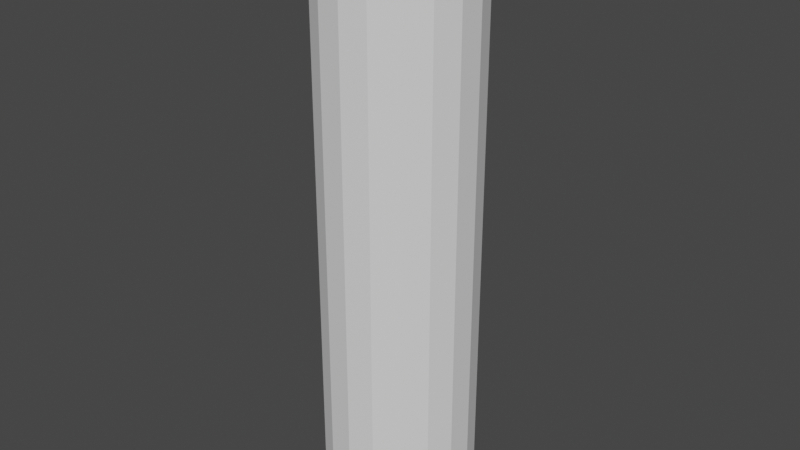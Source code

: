 # Source: AnimTestModel.blend  (saved by Blender 2.82.7; exported with 4.5.12 LTS)
import bpy
from mathutils import Matrix  # noqa: F401  (used for matrix-valued properties, if any)

bpy.ops.wm.read_factory_settings(use_empty=True)
scene = bpy.context.scene
scene.name = 'Scene'

# ---- collections
col_collection = bpy.data.collections.new('Collection'); scene.collection.children.link(col_collection)

# ---- world
world_world = bpy.data.worlds.new('World'); scene.world = world_world
world_world.use_nodes = True; world_world.node_tree.nodes.clear()
_N = world_world.node_tree.nodes; _L = world_world.node_tree.links
n0 = _N.new('ShaderNodeOutputWorld'); n0.name = 'World Output'; n0.location = (300, 300)
n1 = _N.new('ShaderNodeBackground'); n1.name = 'Background'; n1.location = (10, 300)
n1.inputs[0].default_value = (0.05088, 0.05088, 0.05088, 1.0)
_L.new(n1.outputs[0], n0.inputs[0])
n0.is_active_output = True
world_world.color = (0.05088, 0.05088, 0.05088)
world_world.use_sun_shadow = False
world_world.sun_shadow_jitter_overblur = 0.0

# ---- meshes
me_cylinder = bpy.data.meshes.new('Cylinder')
me_cylinder.from_pydata([(0.0, 1.0, -1.0), (0.0, 1.0, 1.0), (0.342, 0.9397, -1.0), (0.342, 0.9397, 1.0), (0.6428, 0.766, -1.0), (0.6428, 0.766, 1.0), (0.866, 0.5, -1.0), (0.866, 0.5, 1.0), (0.9848, 0.1736, -1.0), (0.9848, 0.1736, 1.0), (0.9848, -0.1736, -1.0), (0.9848, -0.1736, 1.0), (0.866, -0.5, -1.0), (0.866, -0.5, 1.0), (0.6428, -0.766, -1.0), (0.6428, -0.766, 1.0), (0.342, -0.9397, -1.0), (0.342, -0.9397, 1.0), (1.51e-07, -1.0, -1.0), (1.51e-07, -1.0, 1.0), (-0.342, -0.9397, -1.0), (-0.342, -0.9397, 1.0), (-0.6428, -0.766, -1.0), (-0.6428, -0.766, 1.0), (-0.866, -0.5, -1.0), (-0.866, -0.5, 1.0), (-0.9848, -0.1736, -1.0), (-0.9848, -0.1736, 1.0), (-0.9848, 0.1736, -1.0), (-0.9848, 0.1736, 1.0), (-0.866, 0.5, -1.0), (-0.866, 0.5, 1.0), (-0.6428, 0.766, -1.0), (-0.6428, 0.766, 1.0), (-0.342, 0.9397, -1.0), (-0.342, 0.9397, 1.0), (0.0, 1.0, 0.0), (0.342, 0.9397, 0.0), (0.6428, 0.766, 0.0), (0.866, 0.5, 0.0), (0.9848, 0.1736, 0.0), (0.9848, -0.1736, 0.0), (0.866, -0.5, 0.0), (0.6428, -0.766, 0.0), (0.342, -0.9397, 0.0), (1.51e-07, -1.0, 0.0), (-0.342, -0.9397, 0.0), (-0.6428, -0.766, 0.0), (-0.866, -0.5, 0.0), (-0.9848, -0.1736, 0.0), (-0.9848, 0.1736, 0.0), (-0.866, 0.5, 0.0), (-0.6428, 0.766, 0.0), (-0.342, 0.9397, 0.0), (0.0, 1.0, 0.5), (0.342, 0.9397, 0.5), (0.6428, 0.766, 0.5), (0.866, 0.5, 0.5), (0.9848, 0.1736, 0.5), (0.9848, -0.1736, 0.5), (0.866, -0.5, 0.5), (0.6428, -0.766, 0.5), (0.342, -0.9397, 0.5), (1.51e-07, -1.0, 0.5), (-0.342, -0.9397, 0.5), (-0.6428, -0.766, 0.5), (-0.866, -0.5, 0.5), (-0.9848, -0.1736, 0.5), (-0.9848, 0.1736, 0.5), (-0.866, 0.5, 0.5), (-0.6428, 0.766, 0.5), (-0.342, 0.9397, 0.5), (0.342, 0.9397, -0.5), (0.6428, 0.766, -0.5), (0.866, 0.5, -0.5), (0.9848, 0.1736, -0.5), (0.9848, -0.1736, -0.5), (0.866, -0.5, -0.5), (0.6428, -0.766, -0.5), (0.342, -0.9397, -0.5), (1.51e-07, -1.0, -0.5), (-0.342, -0.9397, -0.5), (-0.6428, -0.766, -0.5), (-0.866, -0.5, -0.5), (-0.9848, -0.1736, -0.5), (-0.9848, 0.1736, -0.5), (-0.866, 0.5, -0.5), (-0.6428, 0.766, -0.5), (-0.342, 0.9397, -0.5), (0.0, 1.0, -0.5), (0.0, 1.0, 0.75), (0.342, 0.9397, 0.75), (0.6428, 0.766, 0.75), (0.866, 0.5, 0.75), (0.9848, 0.1736, 0.75), (0.9848, -0.1736, 0.75), (0.866, -0.5, 0.75), (0.6428, -0.766, 0.75), (0.342, -0.9397, 0.75), (1.51e-07, -1.0, 0.75), (-0.342, -0.9397, 0.75), (-0.6428, -0.766, 0.75), (-0.866, -0.5, 0.75), (-0.9848, -0.1736, 0.75), (-0.9848, 0.1736, 0.75), (-0.866, 0.5, 0.75), (-0.6428, 0.766, 0.75), (-0.342, 0.9397, 0.75), (0.342, 0.9397, 0.25), (0.6428, 0.766, 0.25), (0.866, 0.5, 0.25), (0.9848, 0.1736, 0.25), (0.9848, -0.1736, 0.25), (0.866, -0.5, 0.25), (0.6428, -0.766, 0.25), (0.342, -0.9397, 0.25), (1.51e-07, -1.0, 0.25), (-0.342, -0.9397, 0.25), (-0.6428, -0.766, 0.25), (-0.866, -0.5, 0.25), (-0.9848, -0.1736, 0.25), (-0.9848, 0.1736, 0.25), (-0.866, 0.5, 0.25), (-0.6428, 0.766, 0.25), (-0.342, 0.9397, 0.25), (0.0, 1.0, 0.25), (0.0, 1.0, -0.25), (0.342, 0.9397, -0.25), (0.6428, 0.766, -0.25), (0.866, 0.5, -0.25), (0.9848, 0.1736, -0.25), (0.9848, -0.1736, -0.25), (0.866, -0.5, -0.25), (0.6428, -0.766, -0.25), (0.342, -0.9397, -0.25), (1.51e-07, -1.0, -0.25), (-0.342, -0.9397, -0.25), (-0.6428, -0.766, -0.25), (-0.866, -0.5, -0.25), (-0.9848, -0.1736, -0.25), (-0.9848, 0.1736, -0.25), (-0.866, 0.5, -0.25), (-0.6428, 0.766, -0.25), (-0.342, 0.9397, -0.25), (0.342, 0.9397, -0.75), (0.6428, 0.766, -0.75), (0.866, 0.5, -0.75), (0.9848, 0.1736, -0.75), (0.9848, -0.1736, -0.75), (0.866, -0.5, -0.75), (0.6428, -0.766, -0.75), (0.342, -0.9397, -0.75), (1.51e-07, -1.0, -0.75), (-0.342, -0.9397, -0.75), (-0.6428, -0.766, -0.75), (-0.866, -0.5, -0.75), (-0.9848, -0.1736, -0.75), (-0.9848, 0.1736, -0.75), (-0.866, 0.5, -0.75), (-0.6428, 0.766, -0.75), (-0.342, 0.9397, -0.75), (0.0, 1.0, -0.75), (0.0, 1.0, 0.875), (0.342, 0.9397, 0.875), (0.6428, 0.766, 0.875), (0.866, 0.5, 0.875), (0.9848, 0.1736, 0.875), (0.9848, -0.1736, 0.875), (0.866, -0.5, 0.875), (0.6428, -0.766, 0.875), (0.342, -0.9397, 0.875), (1.51e-07, -1.0, 0.875), (-0.342, -0.9397, 0.875), (-0.6428, -0.766, 0.875), (-0.866, -0.5, 0.875), (-0.9848, -0.1736, 0.875), (-0.9848, 0.1736, 0.875), (-0.866, 0.5, 0.875), (-0.6428, 0.766, 0.875), (-0.342, 0.9397, 0.875), (0.342, 0.9397, 0.625), (0.6428, 0.766, 0.625), (0.866, 0.5, 0.625), (0.9848, 0.1736, 0.625), (0.9848, -0.1736, 0.625), (0.866, -0.5, 0.625), (0.6428, -0.766, 0.625), (0.342, -0.9397, 0.625), (1.51e-07, -1.0, 0.625), (-0.342, -0.9397, 0.625), (-0.6428, -0.766, 0.625), (-0.866, -0.5, 0.625), (-0.9848, -0.1736, 0.625), (-0.9848, 0.1736, 0.625), (-0.866, 0.5, 0.625), (-0.6428, 0.766, 0.625), (-0.342, 0.9397, 0.625), (0.0, 1.0, 0.625), (0.0, 1.0, 0.375), (0.342, 0.9397, 0.375), (0.6428, 0.766, 0.375), (0.866, 0.5, 0.375), (0.9848, 0.1736, 0.375), (0.9848, -0.1736, 0.375), (0.866, -0.5, 0.375), (0.6428, -0.766, 0.375), (0.342, -0.9397, 0.375), (1.51e-07, -1.0, 0.375), (-0.342, -0.9397, 0.375), (-0.6428, -0.766, 0.375), (-0.866, -0.5, 0.375), (-0.9848, -0.1736, 0.375), (-0.9848, 0.1736, 0.375), (-0.866, 0.5, 0.375), (-0.6428, 0.766, 0.375), (-0.342, 0.9397, 0.375), (0.342, 0.9397, 0.125), (0.6428, 0.766, 0.125), (0.866, 0.5, 0.125), (0.9848, 0.1736, 0.125), (0.9848, -0.1736, 0.125), (0.866, -0.5, 0.125), (0.6428, -0.766, 0.125), (0.342, -0.9397, 0.125), (1.51e-07, -1.0, 0.125), (-0.342, -0.9397, 0.125), (-0.6428, -0.766, 0.125), (-0.866, -0.5, 0.125), (-0.9848, -0.1736, 0.125), (-0.9848, 0.1736, 0.125), (-0.866, 0.5, 0.125), (-0.6428, 0.766, 0.125), (-0.342, 0.9397, 0.125), (0.0, 1.0, 0.125), (0.0, 1.0, -0.125), (0.342, 0.9397, -0.125), (0.6428, 0.766, -0.125), (0.866, 0.5, -0.125), (0.9848, 0.1736, -0.125), (0.9848, -0.1736, -0.125), (0.866, -0.5, -0.125), (0.6428, -0.766, -0.125), (0.342, -0.9397, -0.125), (1.51e-07, -1.0, -0.125), (-0.342, -0.9397, -0.125), (-0.6428, -0.766, -0.125), (-0.866, -0.5, -0.125), (-0.9848, -0.1736, -0.125), (-0.9848, 0.1736, -0.125), (-0.866, 0.5, -0.125), (-0.6428, 0.766, -0.125), (-0.342, 0.9397, -0.125), (0.342, 0.9397, -0.375), (0.6428, 0.766, -0.375), (0.866, 0.5, -0.375), (0.9848, 0.1736, -0.375), (0.9848, -0.1736, -0.375), (0.866, -0.5, -0.375), (0.6428, -0.766, -0.375), (0.342, -0.9397, -0.375), (1.51e-07, -1.0, -0.375), (-0.342, -0.9397, -0.375), (-0.6428, -0.766, -0.375), (-0.866, -0.5, -0.375), (-0.9848, -0.1736, -0.375), (-0.9848, 0.1736, -0.375), (-0.866, 0.5, -0.375), (-0.6428, 0.766, -0.375), (-0.342, 0.9397, -0.375), (0.0, 1.0, -0.375), (0.0, 1.0, -0.625), (0.342, 0.9397, -0.625), (0.6428, 0.766, -0.625), (0.866, 0.5, -0.625), (0.9848, 0.1736, -0.625), (0.9848, -0.1736, -0.625), (0.866, -0.5, -0.625), (0.6428, -0.766, -0.625), (0.342, -0.9397, -0.625), (1.51e-07, -1.0, -0.625), (-0.342, -0.9397, -0.625), (-0.6428, -0.766, -0.625), (-0.866, -0.5, -0.625), (-0.9848, -0.1736, -0.625), (-0.9848, 0.1736, -0.625), (-0.866, 0.5, -0.625), (-0.6428, 0.766, -0.625), (-0.342, 0.9397, -0.625), (0.342, 0.9397, -0.875), (0.6428, 0.766, -0.875), (0.866, 0.5, -0.875), (0.9848, 0.1736, -0.875), (0.9848, -0.1736, -0.875), (0.866, -0.5, -0.875), (0.6428, -0.766, -0.875), (0.342, -0.9397, -0.875), (1.51e-07, -1.0, -0.875), (-0.342, -0.9397, -0.875), (-0.6428, -0.766, -0.875), (-0.866, -0.5, -0.875), (-0.9848, -0.1736, -0.875), (-0.9848, 0.1736, -0.875), (-0.866, 0.5, -0.875), (-0.6428, 0.766, -0.875), (-0.342, 0.9397, -0.875), (0.0, 1.0, -0.875)], [], [(162, 1, 3, 163), (163, 3, 5, 164), (164, 5, 7, 165), (165, 7, 9, 166), (166, 9, 11, 167), (167, 11, 13, 168), (168, 13, 15, 169), (169, 15, 17, 170), (170, 17, 19, 171), (171, 19, 21, 172), (172, 21, 23, 173), (173, 23, 25, 174), (174, 25, 27, 175), (175, 27, 29, 176), (176, 29, 31, 177), (177, 31, 33, 178), (3, 1, 35, 33, 31, 29, 27, 25, 23, 21, 19, 17, 15, 13, 11, 9, 7, 5), (178, 33, 35, 179), (179, 35, 1, 162), (0, 2, 4, 6, 8, 10, 12, 14, 16, 18, 20, 22, 24, 26, 28, 30, 32, 34), (251, 53, 36, 234), (250, 52, 53, 251), (249, 51, 52, 250), (248, 50, 51, 249), (247, 49, 50, 248), (246, 48, 49, 247), (245, 47, 48, 246), (244, 46, 47, 245), (243, 45, 46, 244), (242, 44, 45, 243), (241, 43, 44, 242), (240, 42, 43, 241), (239, 41, 42, 240), (238, 40, 41, 239), (237, 39, 40, 238), (236, 38, 39, 237), (235, 37, 38, 236), (234, 36, 37, 235), (215, 71, 54, 198), (214, 70, 71, 215), (213, 69, 70, 214), (212, 68, 69, 213), (211, 67, 68, 212), (210, 66, 67, 211), (209, 65, 66, 210), (208, 64, 65, 209), (207, 63, 64, 208), (206, 62, 63, 207), (205, 61, 62, 206), (204, 60, 61, 205), (203, 59, 60, 204), (202, 58, 59, 203), (201, 57, 58, 202), (200, 56, 57, 201), (199, 55, 56, 200), (198, 54, 55, 199), (270, 89, 72, 271), (271, 72, 73, 272), (272, 73, 74, 273), (273, 74, 75, 274), (274, 75, 76, 275), (275, 76, 77, 276), (276, 77, 78, 277), (277, 78, 79, 278), (278, 79, 80, 279), (279, 80, 81, 280), (280, 81, 82, 281), (281, 82, 83, 282), (282, 83, 84, 283), (283, 84, 85, 284), (284, 85, 86, 285), (285, 86, 87, 286), (286, 87, 88, 287), (287, 88, 89, 270), (196, 107, 90, 197), (195, 106, 107, 196), (194, 105, 106, 195), (193, 104, 105, 194), (192, 103, 104, 193), (191, 102, 103, 192), (190, 101, 102, 191), (189, 100, 101, 190), (188, 99, 100, 189), (187, 98, 99, 188), (186, 97, 98, 187), (185, 96, 97, 186), (184, 95, 96, 185), (183, 94, 95, 184), (182, 93, 94, 183), (181, 92, 93, 182), (180, 91, 92, 181), (197, 90, 91, 180), (233, 125, 108, 216), (216, 108, 109, 217), (217, 109, 110, 218), (218, 110, 111, 219), (219, 111, 112, 220), (220, 112, 113, 221), (221, 113, 114, 222), (222, 114, 115, 223), (223, 115, 116, 224), (224, 116, 117, 225), (225, 117, 118, 226), (226, 118, 119, 227), (227, 119, 120, 228), (228, 120, 121, 229), (229, 121, 122, 230), (230, 122, 123, 231), (231, 123, 124, 232), (232, 124, 125, 233), (269, 126, 127, 252), (252, 127, 128, 253), (253, 128, 129, 254), (254, 129, 130, 255), (255, 130, 131, 256), (256, 131, 132, 257), (257, 132, 133, 258), (258, 133, 134, 259), (259, 134, 135, 260), (260, 135, 136, 261), (261, 136, 137, 262), (262, 137, 138, 263), (263, 138, 139, 264), (264, 139, 140, 265), (265, 140, 141, 266), (266, 141, 142, 267), (267, 142, 143, 268), (268, 143, 126, 269), (304, 160, 161, 305), (303, 159, 160, 304), (302, 158, 159, 303), (301, 157, 158, 302), (300, 156, 157, 301), (299, 155, 156, 300), (298, 154, 155, 299), (297, 153, 154, 298), (296, 152, 153, 297), (295, 151, 152, 296), (294, 150, 151, 295), (293, 149, 150, 294), (292, 148, 149, 293), (291, 147, 148, 292), (290, 146, 147, 291), (289, 145, 146, 290), (288, 144, 145, 289), (305, 161, 144, 288), (107, 179, 162, 90), (106, 178, 179, 107), (105, 177, 178, 106), (104, 176, 177, 105), (103, 175, 176, 104), (102, 174, 175, 103), (101, 173, 174, 102), (100, 172, 173, 101), (99, 171, 172, 100), (98, 170, 171, 99), (97, 169, 170, 98), (96, 168, 169, 97), (95, 167, 168, 96), (94, 166, 167, 95), (93, 165, 166, 94), (92, 164, 165, 93), (91, 163, 164, 92), (90, 162, 163, 91), (54, 197, 180, 55), (55, 180, 181, 56), (56, 181, 182, 57), (57, 182, 183, 58), (58, 183, 184, 59), (59, 184, 185, 60), (60, 185, 186, 61), (61, 186, 187, 62), (62, 187, 188, 63), (63, 188, 189, 64), (64, 189, 190, 65), (65, 190, 191, 66), (66, 191, 192, 67), (67, 192, 193, 68), (68, 193, 194, 69), (69, 194, 195, 70), (70, 195, 196, 71), (71, 196, 197, 54), (125, 198, 199, 108), (108, 199, 200, 109), (109, 200, 201, 110), (110, 201, 202, 111), (111, 202, 203, 112), (112, 203, 204, 113), (113, 204, 205, 114), (114, 205, 206, 115), (115, 206, 207, 116), (116, 207, 208, 117), (117, 208, 209, 118), (118, 209, 210, 119), (119, 210, 211, 120), (120, 211, 212, 121), (121, 212, 213, 122), (122, 213, 214, 123), (123, 214, 215, 124), (124, 215, 198, 125), (53, 232, 233, 36), (52, 231, 232, 53), (51, 230, 231, 52), (50, 229, 230, 51), (49, 228, 229, 50), (48, 227, 228, 49), (47, 226, 227, 48), (46, 225, 226, 47), (45, 224, 225, 46), (44, 223, 224, 45), (43, 222, 223, 44), (42, 221, 222, 43), (41, 220, 221, 42), (40, 219, 220, 41), (39, 218, 219, 40), (38, 217, 218, 39), (37, 216, 217, 38), (36, 233, 216, 37), (126, 234, 235, 127), (127, 235, 236, 128), (128, 236, 237, 129), (129, 237, 238, 130), (130, 238, 239, 131), (131, 239, 240, 132), (132, 240, 241, 133), (133, 241, 242, 134), (134, 242, 243, 135), (135, 243, 244, 136), (136, 244, 245, 137), (137, 245, 246, 138), (138, 246, 247, 139), (139, 247, 248, 140), (140, 248, 249, 141), (141, 249, 250, 142), (142, 250, 251, 143), (143, 251, 234, 126), (88, 268, 269, 89), (87, 267, 268, 88), (86, 266, 267, 87), (85, 265, 266, 86), (84, 264, 265, 85), (83, 263, 264, 84), (82, 262, 263, 83), (81, 261, 262, 82), (80, 260, 261, 81), (79, 259, 260, 80), (78, 258, 259, 79), (77, 257, 258, 78), (76, 256, 257, 77), (75, 255, 256, 76), (74, 254, 255, 75), (73, 253, 254, 74), (72, 252, 253, 73), (89, 269, 252, 72), (160, 287, 270, 161), (159, 286, 287, 160), (158, 285, 286, 159), (157, 284, 285, 158), (156, 283, 284, 157), (155, 282, 283, 156), (154, 281, 282, 155), (153, 280, 281, 154), (152, 279, 280, 153), (151, 278, 279, 152), (150, 277, 278, 151), (149, 276, 277, 150), (148, 275, 276, 149), (147, 274, 275, 148), (146, 273, 274, 147), (145, 272, 273, 146), (144, 271, 272, 145), (161, 270, 271, 144), (0, 305, 288, 2), (2, 288, 289, 4), (4, 289, 290, 6), (6, 290, 291, 8), (8, 291, 292, 10), (10, 292, 293, 12), (12, 293, 294, 14), (14, 294, 295, 16), (16, 295, 296, 18), (18, 296, 297, 20), (20, 297, 298, 22), (22, 298, 299, 24), (24, 299, 300, 26), (26, 300, 301, 28), (28, 301, 302, 30), (30, 302, 303, 32), (32, 303, 304, 34), (34, 304, 305, 0)])
_uv = me_cylinder.uv_layers.new(name='UVMap')
_uv.uv.foreach_set('vector', [1.0, 0.9688, 1.0, 1.0, 0.9444, 1.0, 0.9444, 0.9688, 0.9444, 0.9688, 0.9444, 1.0, 0.8889, 1.0, 0.8889, 0.9688, 0.8889, 0.9688, 0.8889, 1.0, 0.8333, 1.0, 0.8333, 0.9688, 0.8333, 0.9688, 0.8333, 1.0, 0.7778, 1.0, 0.7778, 0.9688, 0.7778, 0.9688, 0.7778, 1.0, 0.7222, 1.0, 0.7222, 0.9688, 0.7222, 0.9688, 0.7222, 1.0, 0.6667, 1.0, 0.6667, 0.9688, 0.6667, 0.9688, 0.6667, 1.0, 0.6111, 1.0, 0.6111, 0.9688, 0.6111, 0.9688, 0.6111, 1.0, 0.5556, 1.0, 0.5556, 0.9688, 0.5556, 0.9688, 0.5556, 1.0, 0.5, 1.0, 0.5, 0.9688, 0.5, 0.9688, 0.5, 1.0, 0.4444, 1.0, 0.4444, 0.9688, 0.4444, 0.9688, 0.4444, 1.0, 0.3889, 1.0, 0.3889, 0.9688, 0.3889, 0.9688, 0.3889, 1.0, 0.3333, 1.0, 0.3333, 0.9688, 0.3333, 0.9688, 0.3333, 1.0, 0.2778, 1.0, 0.2778, 0.9688, 0.2778, 0.9688, 0.2778, 1.0, 0.2222, 1.0, 0.2222, 0.9688, 0.2222, 0.9688, 0.2222, 1.0, 0.1667, 1.0, 0.1667, 0.9688, 0.1667, 0.9688, 0.1667, 1.0, 0.1111, 1.0, 0.1111, 0.9688, 0.3321, 0.4755, 0.25, 0.49, 0.1679, 0.4755, 0.09573, 0.4339, 0.04215, 0.37, 0.01365, 0.2917, 0.01365, 0.2083, 0.04215, 0.13, 0.09573, 0.06615, 0.1679, 0.02447, 0.25, 0.01, 0.3321, 0.02447, 0.4043, 0.06615, 0.4578, 0.13, 0.4864, 0.2083, 0.4864, 0.2917, 0.4578, 0.37, 0.4043, 0.4339, 0.1111, 0.9688, 0.1111, 1.0, 0.05556, 1.0, 0.05556, 0.9688, 0.05556, 0.9688, 0.05556, 1.0, -1.863e-07, 1.0, -1.863e-07, 0.9688, 0.75, 0.49, 0.8321, 0.4755, 0.9043, 0.4339, 0.9578, 0.37, 0.9864, 0.2917, 0.9864, 0.2083, 0.9578, 0.13, 0.9043, 0.06615, 0.8321, 0.02447, 0.75, 0.01, 0.6679, 0.02447, 0.5957, 0.06615, 0.5422, 0.13, 0.5136, 0.2083, 0.5136, 0.2917, 0.5422, 0.37, 0.5957, 0.4339, 0.6679, 0.4755, 0.05556, 0.7188, 0.05556, 0.75, -1.863e-07, 0.75, -1.863e-07, 0.7188, 0.1111, 0.7188, 0.1111, 0.75, 0.05556, 0.75, 0.05556, 0.7188, 0.1667, 0.7188, 0.1667, 0.75, 0.1111, 0.75, 0.1111, 0.7188, 0.2222, 0.7188, 0.2222, 0.75, 0.1667, 0.75, 0.1667, 0.7188, 0.2778, 0.7188, 0.2778, 0.75, 0.2222, 0.75, 0.2222, 0.7188, 0.3333, 0.7188, 0.3333, 0.75, 0.2778, 0.75, 0.2778, 0.7188, 0.3889, 0.7188, 0.3889, 0.75, 0.3333, 0.75, 0.3333, 0.7188, 0.4444, 0.7188, 0.4444, 0.75, 0.3889, 0.75, 0.3889, 0.7188, 0.5, 0.7188, 0.5, 0.75, 0.4444, 0.75, 0.4444, 0.7188, 0.5556, 0.7188, 0.5556, 0.75, 0.5, 0.75, 0.5, 0.7188, 0.6111, 0.7188, 0.6111, 0.75, 0.5556, 0.75, 0.5556, 0.7188, 0.6667, 0.7188, 0.6667, 0.75, 0.6111, 0.75, 0.6111, 0.7188, 0.7222, 0.7188, 0.7222, 0.75, 0.6667, 0.75, 0.6667, 0.7188, 0.7778, 0.7188, 0.7778, 0.75, 0.7222, 0.75, 0.7222, 0.7188, 0.8333, 0.7188, 0.8333, 0.75, 0.7778, 0.75, 0.7778, 0.7188, 0.8889, 0.7188, 0.8889, 0.75, 0.8333, 0.75, 0.8333, 0.7188, 0.9444, 0.7188, 0.9444, 0.75, 0.8889, 0.75, 0.8889, 0.7188, 1.0, 0.7188, 1.0, 0.75, 0.9444, 0.75, 0.9444, 0.7188, 0.05556, 0.8438, 0.05556, 0.875, -1.863e-07, 0.875, -1.863e-07, 0.8438, 0.1111, 0.8438, 0.1111, 0.875, 0.05556, 0.875, 0.05556, 0.8438, 0.1667, 0.8438, 0.1667, 0.875, 0.1111, 0.875, 0.1111, 0.8438, 0.2222, 0.8438, 0.2222, 0.875, 0.1667, 0.875, 0.1667, 0.8438, 0.2778, 0.8438, 0.2778, 0.875, 0.2222, 0.875, 0.2222, 0.8438, 0.3333, 0.8438, 0.3333, 0.875, 0.2778, 0.875, 0.2778, 0.8438, 0.3889, 0.8438, 0.3889, 0.875, 0.3333, 0.875, 0.3333, 0.8438, 0.4444, 0.8438, 0.4444, 0.875, 0.3889, 0.875, 0.3889, 0.8438, 0.5, 0.8438, 0.5, 0.875, 0.4444, 0.875, 0.4444, 0.8438, 0.5556, 0.8438, 0.5556, 0.875, 0.5, 0.875, 0.5, 0.8438, 0.6111, 0.8438, 0.6111, 0.875, 0.5556, 0.875, 0.5556, 0.8438, 0.6667, 0.8438, 0.6667, 0.875, 0.6111, 0.875, 0.6111, 0.8438, 0.7222, 0.8438, 0.7222, 0.875, 0.6667, 0.875, 0.6667, 0.8438, 0.7778, 0.8438, 0.7778, 0.875, 0.7222, 0.875, 0.7222, 0.8438, 0.8333, 0.8438, 0.8333, 0.875, 0.7778, 0.875, 0.7778, 0.8438, 0.8889, 0.8438, 0.8889, 0.875, 0.8333, 0.875, 0.8333, 0.8438, 0.9444, 0.8438, 0.9444, 0.875, 0.8889, 0.875, 0.8889, 0.8438, 1.0, 0.8438, 1.0, 0.875, 0.9444, 0.875, 0.9444, 0.8438, 1.0, 0.5938, 1.0, 0.625, 0.9444, 0.625, 0.9444, 0.5938, 0.9444, 0.5938, 0.9444, 0.625, 0.8889, 0.625, 0.8889, 0.5938, 0.8889, 0.5938, 0.8889, 0.625, 0.8333, 0.625, 0.8333, 0.5938, 0.8333, 0.5938, 0.8333, 0.625, 0.7778, 0.625, 0.7778, 0.5938, 0.7778, 0.5938, 0.7778, 0.625, 0.7222, 0.625, 0.7222, 0.5938, 0.7222, 0.5938, 0.7222, 0.625, 0.6667, 0.625, 0.6667, 0.5938, 0.6667, 0.5938, 0.6667, 0.625, 0.6111, 0.625, 0.6111, 0.5938, 0.6111, 0.5938, 0.6111, 0.625, 0.5556, 0.625, 0.5556, 0.5938, 0.5556, 0.5938, 0.5556, 0.625, 0.5, 0.625, 0.5, 0.5938, 0.5, 0.5938, 0.5, 0.625, 0.4444, 0.625, 0.4444, 0.5938, 0.4444, 0.5938, 0.4444, 0.625, 0.3889, 0.625, 0.3889, 0.5938, 0.3889, 0.5938, 0.3889, 0.625, 0.3333, 0.625, 0.3333, 0.5938, 0.3333, 0.5938, 0.3333, 0.625, 0.2778, 0.625, 0.2778, 0.5938, 0.2778, 0.5938, 0.2778, 0.625, 0.2222, 0.625, 0.2222, 0.5938, 0.2222, 0.5938, 0.2222, 0.625, 0.1667, 0.625, 0.1667, 0.5938, 0.1667, 0.5938, 0.1667, 0.625, 0.1111, 0.625, 0.1111, 0.5938, 0.1111, 0.5938, 0.1111, 0.625, 0.05556, 0.625, 0.05556, 0.5938, 0.05556, 0.5938, 0.05556, 0.625, -1.863e-07, 0.625, -1.863e-07, 0.5938, 0.05556, 0.9062, 0.05556, 0.9375, -1.863e-07, 0.9375, -1.863e-07, 0.9062, 0.1111, 0.9062, 0.1111, 0.9375, 0.05556, 0.9375, 0.05556, 0.9062, 0.1667, 0.9062, 0.1667, 0.9375, 0.1111, 0.9375, 0.1111, 0.9062, 0.2222, 0.9062, 0.2222, 0.9375, 0.1667, 0.9375, 0.1667, 0.9062, 0.2778, 0.9062, 0.2778, 0.9375, 0.2222, 0.9375, 0.2222, 0.9062, 0.3333, 0.9062, 0.3333, 0.9375, 0.2778, 0.9375, 0.2778, 0.9062, 0.3889, 0.9062, 0.3889, 0.9375, 0.3333, 0.9375, 0.3333, 0.9062, 0.4444, 0.9062, 0.4444, 0.9375, 0.3889, 0.9375, 0.3889, 0.9062, 0.5, 0.9062, 0.5, 0.9375, 0.4444, 0.9375, 0.4444, 0.9062, 0.5556, 0.9062, 0.5556, 0.9375, 0.5, 0.9375, 0.5, 0.9062, 0.6111, 0.9062, 0.6111, 0.9375, 0.5556, 0.9375, 0.5556, 0.9062, 0.6667, 0.9062, 0.6667, 0.9375, 0.6111, 0.9375, 0.6111, 0.9062, 0.7222, 0.9062, 0.7222, 0.9375, 0.6667, 0.9375, 0.6667, 0.9062, 0.7778, 0.9062, 0.7778, 0.9375, 0.7222, 0.9375, 0.7222, 0.9062, 0.8333, 0.9062, 0.8333, 0.9375, 0.7778, 0.9375, 0.7778, 0.9062, 0.8889, 0.9062, 0.8889, 0.9375, 0.8333, 0.9375, 0.8333, 0.9062, 0.9444, 0.9062, 0.9444, 0.9375, 0.8889, 0.9375, 0.8889, 0.9062, 1.0, 0.9062, 1.0, 0.9375, 0.9444, 0.9375, 0.9444, 0.9062, 1.0, 0.7812, 1.0, 0.8125, 0.9444, 0.8125, 0.9444, 0.7812, 0.9444, 0.7812, 0.9444, 0.8125, 0.8889, 0.8125, 0.8889, 0.7812, 0.8889, 0.7812, 0.8889, 0.8125, 0.8333, 0.8125, 0.8333, 0.7812, 0.8333, 0.7812, 0.8333, 0.8125, 0.7778, 0.8125, 0.7778, 0.7812, 0.7778, 0.7812, 0.7778, 0.8125, 0.7222, 0.8125, 0.7222, 0.7812, 0.7222, 0.7812, 0.7222, 0.8125, 0.6667, 0.8125, 0.6667, 0.7812, 0.6667, 0.7812, 0.6667, 0.8125, 0.6111, 0.8125, 0.6111, 0.7812, 0.6111, 0.7812, 0.6111, 0.8125, 0.5556, 0.8125, 0.5556, 0.7812, 0.5556, 0.7812, 0.5556, 0.8125, 0.5, 0.8125, 0.5, 0.7812, 0.5, 0.7812, 0.5, 0.8125, 0.4444, 0.8125, 0.4444, 0.7812, 0.4444, 0.7812, 0.4444, 0.8125, 0.3889, 0.8125, 0.3889, 0.7812, 0.3889, 0.7812, 0.3889, 0.8125, 0.3333, 0.8125, 0.3333, 0.7812, 0.3333, 0.7812, 0.3333, 0.8125, 0.2778, 0.8125, 0.2778, 0.7812, 0.2778, 0.7812, 0.2778, 0.8125, 0.2222, 0.8125, 0.2222, 0.7812, 0.2222, 0.7812, 0.2222, 0.8125, 0.1667, 0.8125, 0.1667, 0.7812, 0.1667, 0.7812, 0.1667, 0.8125, 0.1111, 0.8125, 0.1111, 0.7812, 0.1111, 0.7812, 0.1111, 0.8125, 0.05556, 0.8125, 0.05556, 0.7812, 0.05556, 0.7812, 0.05556, 0.8125, -1.863e-07, 0.8125, -1.863e-07, 0.7812, 1.0, 0.6562, 1.0, 0.6875, 0.9444, 0.6875, 0.9444, 0.6562, 0.9444, 0.6562, 0.9444, 0.6875, 0.8889, 0.6875, 0.8889, 0.6562, 0.8889, 0.6562, 0.8889, 0.6875, 0.8333, 0.6875, 0.8333, 0.6562, 0.8333, 0.6562, 0.8333, 0.6875, 0.7778, 0.6875, 0.7778, 0.6562, 0.7778, 0.6562, 0.7778, 0.6875, 0.7222, 0.6875, 0.7222, 0.6562, 0.7222, 0.6562, 0.7222, 0.6875, 0.6667, 0.6875, 0.6667, 0.6562, 0.6667, 0.6562, 0.6667, 0.6875, 0.6111, 0.6875, 0.6111, 0.6562, 0.6111, 0.6562, 0.6111, 0.6875, 0.5556, 0.6875, 0.5556, 0.6562, 0.5556, 0.6562, 0.5556, 0.6875, 0.5, 0.6875, 0.5, 0.6562, 0.5, 0.6562, 0.5, 0.6875, 0.4444, 0.6875, 0.4444, 0.6562, 0.4444, 0.6562, 0.4444, 0.6875, 0.3889, 0.6875, 0.3889, 0.6562, 0.3889, 0.6562, 0.3889, 0.6875, 0.3333, 0.6875, 0.3333, 0.6562, 0.3333, 0.6562, 0.3333, 0.6875, 0.2778, 0.6875, 0.2778, 0.6562, 0.2778, 0.6562, 0.2778, 0.6875, 0.2222, 0.6875, 0.2222, 0.6562, 0.2222, 0.6562, 0.2222, 0.6875, 0.1667, 0.6875, 0.1667, 0.6562, 0.1667, 0.6562, 0.1667, 0.6875, 0.1111, 0.6875, 0.1111, 0.6562, 0.1111, 0.6562, 0.1111, 0.6875, 0.05556, 0.6875, 0.05556, 0.6562, 0.05556, 0.6562, 0.05556, 0.6875, -1.863e-07, 0.6875, -1.863e-07, 0.6562, 0.05556, 0.5312, 0.05556, 0.5625, -1.863e-07, 0.5625, -1.863e-07, 0.5312, 0.1111, 0.5312, 0.1111, 0.5625, 0.05556, 0.5625, 0.05556, 0.5312, 0.1667, 0.5312, 0.1667, 0.5625, 0.1111, 0.5625, 0.1111, 0.5312, 0.2222, 0.5312, 0.2222, 0.5625, 0.1667, 0.5625, 0.1667, 0.5312, 0.2778, 0.5312, 0.2778, 0.5625, 0.2222, 0.5625, 0.2222, 0.5312, 0.3333, 0.5312, 0.3333, 0.5625, 0.2778, 0.5625, 0.2778, 0.5312, 0.3889, 0.5312, 0.3889, 0.5625, 0.3333, 0.5625, 0.3333, 0.5312, 0.4444, 0.5312, 0.4444, 0.5625, 0.3889, 0.5625, 0.3889, 0.5312, 0.5, 0.5312, 0.5, 0.5625, 0.4444, 0.5625, 0.4444, 0.5312, 0.5556, 0.5312, 0.5556, 0.5625, 0.5, 0.5625, 0.5, 0.5312, 0.6111, 0.5312, 0.6111, 0.5625, 0.5556, 0.5625, 0.5556, 0.5312, 0.6667, 0.5312, 0.6667, 0.5625, 0.6111, 0.5625, 0.6111, 0.5312, 0.7222, 0.5312, 0.7222, 0.5625, 0.6667, 0.5625, 0.6667, 0.5312, 0.7778, 0.5312, 0.7778, 0.5625, 0.7222, 0.5625, 0.7222, 0.5312, 0.8333, 0.5312, 0.8333, 0.5625, 0.7778, 0.5625, 0.7778, 0.5312, 0.8889, 0.5312, 0.8889, 0.5625, 0.8333, 0.5625, 0.8333, 0.5312, 0.9444, 0.5312, 0.9444, 0.5625, 0.8889, 0.5625, 0.8889, 0.5312, 1.0, 0.5312, 1.0, 0.5625, 0.9444, 0.5625, 0.9444, 0.5312, 0.05556, 0.9375, 0.05556, 0.9688, -1.863e-07, 0.9688, -1.863e-07, 0.9375, 0.1111, 0.9375, 0.1111, 0.9688, 0.05556, 0.9688, 0.05556, 0.9375, 0.1667, 0.9375, 0.1667, 0.9688, 0.1111, 0.9688, 0.1111, 0.9375, 0.2222, 0.9375, 0.2222, 0.9688, 0.1667, 0.9688, 0.1667, 0.9375, 0.2778, 0.9375, 0.2778, 0.9688, 0.2222, 0.9688, 0.2222, 0.9375, 0.3333, 0.9375, 0.3333, 0.9688, 0.2778, 0.9688, 0.2778, 0.9375, 0.3889, 0.9375, 0.3889, 0.9688, 0.3333, 0.9688, 0.3333, 0.9375, 0.4444, 0.9375, 0.4444, 0.9688, 0.3889, 0.9688, 0.3889, 0.9375, 0.5, 0.9375, 0.5, 0.9688, 0.4444, 0.9688, 0.4444, 0.9375, 0.5556, 0.9375, 0.5556, 0.9688, 0.5, 0.9688, 0.5, 0.9375, 0.6111, 0.9375, 0.6111, 0.9688, 0.5556, 0.9688, 0.5556, 0.9375, 0.6667, 0.9375, 0.6667, 0.9688, 0.6111, 0.9688, 0.6111, 0.9375, 0.7222, 0.9375, 0.7222, 0.9688, 0.6667, 0.9688, 0.6667, 0.9375, 0.7778, 0.9375, 0.7778, 0.9688, 0.7222, 0.9688, 0.7222, 0.9375, 0.8333, 0.9375, 0.8333, 0.9688, 0.7778, 0.9688, 0.7778, 0.9375, 0.8889, 0.9375, 0.8889, 0.9688, 0.8333, 0.9688, 0.8333, 0.9375, 0.9444, 0.9375, 0.9444, 0.9688, 0.8889, 0.9688, 0.8889, 0.9375, 1.0, 0.9375, 1.0, 0.9688, 0.9444, 0.9688, 0.9444, 0.9375, 1.0, 0.875, 1.0, 0.9062, 0.9444, 0.9062, 0.9444, 0.875, 0.9444, 0.875, 0.9444, 0.9062, 0.8889, 0.9062, 0.8889, 0.875, 0.8889, 0.875, 0.8889, 0.9062, 0.8333, 0.9062, 0.8333, 0.875, 0.8333, 0.875, 0.8333, 0.9062, 0.7778, 0.9062, 0.7778, 0.875, 0.7778, 0.875, 0.7778, 0.9062, 0.7222, 0.9062, 0.7222, 0.875, 0.7222, 0.875, 0.7222, 0.9062, 0.6667, 0.9062, 0.6667, 0.875, 0.6667, 0.875, 0.6667, 0.9062, 0.6111, 0.9062, 0.6111, 0.875, 0.6111, 0.875, 0.6111, 0.9062, 0.5556, 0.9062, 0.5556, 0.875, 0.5556, 0.875, 0.5556, 0.9062, 0.5, 0.9062, 0.5, 0.875, 0.5, 0.875, 0.5, 0.9062, 0.4444, 0.9062, 0.4444, 0.875, 0.4444, 0.875, 0.4444, 0.9062, 0.3889, 0.9062, 0.3889, 0.875, 0.3889, 0.875, 0.3889, 0.9062, 0.3333, 0.9062, 0.3333, 0.875, 0.3333, 0.875, 0.3333, 0.9062, 0.2778, 0.9062, 0.2778, 0.875, 0.2778, 0.875, 0.2778, 0.9062, 0.2222, 0.9062, 0.2222, 0.875, 0.2222, 0.875, 0.2222, 0.9062, 0.1667, 0.9062, 0.1667, 0.875, 0.1667, 0.875, 0.1667, 0.9062, 0.1111, 0.9062, 0.1111, 0.875, 0.1111, 0.875, 0.1111, 0.9062, 0.05556, 0.9062, 0.05556, 0.875, 0.05556, 0.875, 0.05556, 0.9062, -1.863e-07, 0.9062, -1.863e-07, 0.875, 1.0, 0.8125, 1.0, 0.8438, 0.9444, 0.8438, 0.9444, 0.8125, 0.9444, 0.8125, 0.9444, 0.8438, 0.8889, 0.8438, 0.8889, 0.8125, 0.8889, 0.8125, 0.8889, 0.8438, 0.8333, 0.8438, 0.8333, 0.8125, 0.8333, 0.8125, 0.8333, 0.8438, 0.7778, 0.8438, 0.7778, 0.8125, 0.7778, 0.8125, 0.7778, 0.8438, 0.7222, 0.8438, 0.7222, 0.8125, 0.7222, 0.8125, 0.7222, 0.8438, 0.6667, 0.8438, 0.6667, 0.8125, 0.6667, 0.8125, 0.6667, 0.8438, 0.6111, 0.8438, 0.6111, 0.8125, 0.6111, 0.8125, 0.6111, 0.8438, 0.5556, 0.8438, 0.5556, 0.8125, 0.5556, 0.8125, 0.5556, 0.8438, 0.5, 0.8438, 0.5, 0.8125, 0.5, 0.8125, 0.5, 0.8438, 0.4444, 0.8438, 0.4444, 0.8125, 0.4444, 0.8125, 0.4444, 0.8438, 0.3889, 0.8438, 0.3889, 0.8125, 0.3889, 0.8125, 0.3889, 0.8438, 0.3333, 0.8438, 0.3333, 0.8125, 0.3333, 0.8125, 0.3333, 0.8438, 0.2778, 0.8438, 0.2778, 0.8125, 0.2778, 0.8125, 0.2778, 0.8438, 0.2222, 0.8438, 0.2222, 0.8125, 0.2222, 0.8125, 0.2222, 0.8438, 0.1667, 0.8438, 0.1667, 0.8125, 0.1667, 0.8125, 0.1667, 0.8438, 0.1111, 0.8438, 0.1111, 0.8125, 0.1111, 0.8125, 0.1111, 0.8438, 0.05556, 0.8438, 0.05556, 0.8125, 0.05556, 0.8125, 0.05556, 0.8438, -1.863e-07, 0.8438, -1.863e-07, 0.8125, 0.05556, 0.75, 0.05556, 0.7812, -1.863e-07, 0.7812, -1.863e-07, 0.75, 0.1111, 0.75, 0.1111, 0.7812, 0.05556, 0.7812, 0.05556, 0.75, 0.1667, 0.75, 0.1667, 0.7812, 0.1111, 0.7812, 0.1111, 0.75, 0.2222, 0.75, 0.2222, 0.7812, 0.1667, 0.7812, 0.1667, 0.75, 0.2778, 0.75, 0.2778, 0.7812, 0.2222, 0.7812, 0.2222, 0.75, 0.3333, 0.75, 0.3333, 0.7812, 0.2778, 0.7812, 0.2778, 0.75, 0.3889, 0.75, 0.3889, 0.7812, 0.3333, 0.7812, 0.3333, 0.75, 0.4444, 0.75, 0.4444, 0.7812, 0.3889, 0.7812, 0.3889, 0.75, 0.5, 0.75, 0.5, 0.7812, 0.4444, 0.7812, 0.4444, 0.75, 0.5556, 0.75, 0.5556, 0.7812, 0.5, 0.7812, 0.5, 0.75, 0.6111, 0.75, 0.6111, 0.7812, 0.5556, 0.7812, 0.5556, 0.75, 0.6667, 0.75, 0.6667, 0.7812, 0.6111, 0.7812, 0.6111, 0.75, 0.7222, 0.75, 0.7222, 0.7812, 0.6667, 0.7812, 0.6667, 0.75, 0.7778, 0.75, 0.7778, 0.7812, 0.7222, 0.7812, 0.7222, 0.75, 0.8333, 0.75, 0.8333, 0.7812, 0.7778, 0.7812, 0.7778, 0.75, 0.8889, 0.75, 0.8889, 0.7812, 0.8333, 0.7812, 0.8333, 0.75, 0.9444, 0.75, 0.9444, 0.7812, 0.8889, 0.7812, 0.8889, 0.75, 1.0, 0.75, 1.0, 0.7812, 0.9444, 0.7812, 0.9444, 0.75, 1.0, 0.6875, 1.0, 0.7188, 0.9444, 0.7188, 0.9444, 0.6875, 0.9444, 0.6875, 0.9444, 0.7188, 0.8889, 0.7188, 0.8889, 0.6875, 0.8889, 0.6875, 0.8889, 0.7188, 0.8333, 0.7188, 0.8333, 0.6875, 0.8333, 0.6875, 0.8333, 0.7188, 0.7778, 0.7188, 0.7778, 0.6875, 0.7778, 0.6875, 0.7778, 0.7188, 0.7222, 0.7188, 0.7222, 0.6875, 0.7222, 0.6875, 0.7222, 0.7188, 0.6667, 0.7188, 0.6667, 0.6875, 0.6667, 0.6875, 0.6667, 0.7188, 0.6111, 0.7188, 0.6111, 0.6875, 0.6111, 0.6875, 0.6111, 0.7188, 0.5556, 0.7188, 0.5556, 0.6875, 0.5556, 0.6875, 0.5556, 0.7188, 0.5, 0.7188, 0.5, 0.6875, 0.5, 0.6875, 0.5, 0.7188, 0.4444, 0.7188, 0.4444, 0.6875, 0.4444, 0.6875, 0.4444, 0.7188, 0.3889, 0.7188, 0.3889, 0.6875, 0.3889, 0.6875, 0.3889, 0.7188, 0.3333, 0.7188, 0.3333, 0.6875, 0.3333, 0.6875, 0.3333, 0.7188, 0.2778, 0.7188, 0.2778, 0.6875, 0.2778, 0.6875, 0.2778, 0.7188, 0.2222, 0.7188, 0.2222, 0.6875, 0.2222, 0.6875, 0.2222, 0.7188, 0.1667, 0.7188, 0.1667, 0.6875, 0.1667, 0.6875, 0.1667, 0.7188, 0.1111, 0.7188, 0.1111, 0.6875, 0.1111, 0.6875, 0.1111, 0.7188, 0.05556, 0.7188, 0.05556, 0.6875, 0.05556, 0.6875, 0.05556, 0.7188, -1.863e-07, 0.7188, -1.863e-07, 0.6875, 0.05556, 0.625, 0.05556, 0.6562, -1.863e-07, 0.6562, -1.863e-07, 0.625, 0.1111, 0.625, 0.1111, 0.6562, 0.05556, 0.6562, 0.05556, 0.625, 0.1667, 0.625, 0.1667, 0.6562, 0.1111, 0.6562, 0.1111, 0.625, 0.2222, 0.625, 0.2222, 0.6562, 0.1667, 0.6562, 0.1667, 0.625, 0.2778, 0.625, 0.2778, 0.6562, 0.2222, 0.6562, 0.2222, 0.625, 0.3333, 0.625, 0.3333, 0.6562, 0.2778, 0.6562, 0.2778, 0.625, 0.3889, 0.625, 0.3889, 0.6562, 0.3333, 0.6562, 0.3333, 0.625, 0.4444, 0.625, 0.4444, 0.6562, 0.3889, 0.6562, 0.3889, 0.625, 0.5, 0.625, 0.5, 0.6562, 0.4444, 0.6562, 0.4444, 0.625, 0.5556, 0.625, 0.5556, 0.6562, 0.5, 0.6562, 0.5, 0.625, 0.6111, 0.625, 0.6111, 0.6562, 0.5556, 0.6562, 0.5556, 0.625, 0.6667, 0.625, 0.6667, 0.6562, 0.6111, 0.6562, 0.6111, 0.625, 0.7222, 0.625, 0.7222, 0.6562, 0.6667, 0.6562, 0.6667, 0.625, 0.7778, 0.625, 0.7778, 0.6562, 0.7222, 0.6562, 0.7222, 0.625, 0.8333, 0.625, 0.8333, 0.6562, 0.7778, 0.6562, 0.7778, 0.625, 0.8889, 0.625, 0.8889, 0.6562, 0.8333, 0.6562, 0.8333, 0.625, 0.9444, 0.625, 0.9444, 0.6562, 0.8889, 0.6562, 0.8889, 0.625, 1.0, 0.625, 1.0, 0.6562, 0.9444, 0.6562, 0.9444, 0.625, 0.05556, 0.5625, 0.05556, 0.5938, -1.863e-07, 0.5938, -1.863e-07, 0.5625, 0.1111, 0.5625, 0.1111, 0.5938, 0.05556, 0.5938, 0.05556, 0.5625, 0.1667, 0.5625, 0.1667, 0.5938, 0.1111, 0.5938, 0.1111, 0.5625, 0.2222, 0.5625, 0.2222, 0.5938, 0.1667, 0.5938, 0.1667, 0.5625, 0.2778, 0.5625, 0.2778, 0.5938, 0.2222, 0.5938, 0.2222, 0.5625, 0.3333, 0.5625, 0.3333, 0.5938, 0.2778, 0.5938, 0.2778, 0.5625, 0.3889, 0.5625, 0.3889, 0.5938, 0.3333, 0.5938, 0.3333, 0.5625, 0.4444, 0.5625, 0.4444, 0.5938, 0.3889, 0.5938, 0.3889, 0.5625, 0.5, 0.5625, 0.5, 0.5938, 0.4444, 0.5938, 0.4444, 0.5625, 0.5556, 0.5625, 0.5556, 0.5938, 0.5, 0.5938, 0.5, 0.5625, 0.6111, 0.5625, 0.6111, 0.5938, 0.5556, 0.5938, 0.5556, 0.5625, 0.6667, 0.5625, 0.6667, 0.5938, 0.6111, 0.5938, 0.6111, 0.5625, 0.7222, 0.5625, 0.7222, 0.5938, 0.6667, 0.5938, 0.6667, 0.5625, 0.7778, 0.5625, 0.7778, 0.5938, 0.7222, 0.5938, 0.7222, 0.5625, 0.8333, 0.5625, 0.8333, 0.5938, 0.7778, 0.5938, 0.7778, 0.5625, 0.8889, 0.5625, 0.8889, 0.5938, 0.8333, 0.5938, 0.8333, 0.5625, 0.9444, 0.5625, 0.9444, 0.5938, 0.8889, 0.5938, 0.8889, 0.5625, 1.0, 0.5625, 1.0, 0.5938, 0.9444, 0.5938, 0.9444, 0.5625, 1.0, 0.5, 1.0, 0.5312, 0.9444, 0.5312, 0.9444, 0.5, 0.9444, 0.5, 0.9444, 0.5312, 0.8889, 0.5312, 0.8889, 0.5, 0.8889, 0.5, 0.8889, 0.5312, 0.8333, 0.5312, 0.8333, 0.5, 0.8333, 0.5, 0.8333, 0.5312, 0.7778, 0.5312, 0.7778, 0.5, 0.7778, 0.5, 0.7778, 0.5312, 0.7222, 0.5312, 0.7222, 0.5, 0.7222, 0.5, 0.7222, 0.5312, 0.6667, 0.5312, 0.6667, 0.5, 0.6667, 0.5, 0.6667, 0.5312, 0.6111, 0.5312, 0.6111, 0.5, 0.6111, 0.5, 0.6111, 0.5312, 0.5556, 0.5312, 0.5556, 0.5, 0.5556, 0.5, 0.5556, 0.5312, 0.5, 0.5312, 0.5, 0.5, 0.5, 0.5, 0.5, 0.5312, 0.4444, 0.5312, 0.4444, 0.5, 0.4444, 0.5, 0.4444, 0.5312, 0.3889, 0.5312, 0.3889, 0.5, 0.3889, 0.5, 0.3889, 0.5312, 0.3333, 0.5312, 0.3333, 0.5, 0.3333, 0.5, 0.3333, 0.5312, 0.2778, 0.5312, 0.2778, 0.5, 0.2778, 0.5, 0.2778, 0.5312, 0.2222, 0.5312, 0.2222, 0.5, 0.2222, 0.5, 0.2222, 0.5312, 0.1667, 0.5312, 0.1667, 0.5, 0.1667, 0.5, 0.1667, 0.5312, 0.1111, 0.5312, 0.1111, 0.5, 0.1111, 0.5, 0.1111, 0.5312, 0.05556, 0.5312, 0.05556, 0.5, 0.05556, 0.5, 0.05556, 0.5312, -1.863e-07, 0.5312, -1.863e-07, 0.5])
me_cylinder.use_remesh_fix_poles = True
me_cylinder.use_remesh_preserve_attributes = False
me_cylinder.use_mirror_vertex_groups = False
me_cylinder.update()
arm_armature = bpy.data.armatures.new('Armature')  # bones are not reproduced

# ---- objects
ob_cylinder = bpy.data.objects.new('Cylinder', me_cylinder)
ob_armature = bpy.data.objects.new('Armature', arm_armature)

# ---- transforms, parenting, visibility, modifiers, constraints
ob_cylinder.parent = ob_armature
ob_cylinder.matrix_parent_inverse = Matrix(((1.292, -0.0, 0.0, -0.0), (-0.0, 1.292, -0.0, -0.0113), (0.0, -0.0, 1.292, 2.87), (-0.0, 0.0, -0.0, 1.0)))
ob_cylinder.location = (0.0, 0.0, 0.0)
ob_cylinder.scale = (0.5832, 0.5832, 2.271)
ob_cylinder.lineart.crease_threshold = 0.0
_vg = ob_cylinder.vertex_groups.new(name='Bone')
for _i, _w in zip([0, 2, 4, 6, 8, 10, 12, 14, 16, 18, 20, 22, 24, 26, 28, 30, 32, 34, 72, 73, 74, 75, 76, 77, 78, 79, 80, 81, 82, 83, 84, 85, 86, 87, 88, 89, 144, 145, 146, 147, 148, 149, 150, 151, 152, 153, 154, 155, 156, 157, 158, 159, 160, 161, 252, 253, 254, 255, 256, 257, 258, 259, 260, 261, 262, 263, 264, 265, 266, 267, 268, 269, 270, 271, 272, 273, 274, 275, 276, 277, 278, 279, 280, 281, 282, 283, 284, 285, 286, 287, 288, 289, 290, 291, 292, 293, 294, 295, 296, 297, 298, 299, 300, 301, 302, 303, 304, 305], [0.9381, 0.9383, 0.9399, 0.9462, 0.9395, 0.9376, 0.9377, 0.9426, 0.937, 0.9364, 0.9379, 0.9446, 0.9391, 0.9389, 0.9409, 0.9481, 0.9424, 0.942, 0.1075, 0.1079, 0.1085, 0.1091, 0.1099, 0.1106, 0.1111, 0.1115, 0.1116, 0.1115, 0.1111, 0.1106, 0.1099, 0.1092, 0.1085, 0.1079, 0.1075, 0.1074, 0.7185, 0.7182, 0.7177, 0.7167, 0.7158, 0.715, 0.7144, 0.7139, 0.7138, 0.7141, 0.7146, 0.7152, 0.716, 0.717, 0.7179, 0.7185, 0.7187, 0.7187, 0.03329, 0.03372, 0.03439, 0.03521, 0.03608, 0.03689, 0.03754, 0.03797, 0.03813, 0.03798, 0.03756, 0.03691, 0.0361, 0.03523, 0.03442, 0.03374, 0.0333, 0.03314, 0.2776, 0.2778, 0.2782, 0.2789, 0.2797, 0.2805, 0.2813, 0.2819, 0.2823, 0.2824, 0.2823, 0.2819, 0.2813, 0.2806, 0.2798, 0.279, 0.2783, 0.2778, 0.8849, 0.885, 0.8853, 0.8838, 0.8826, 0.8821, 0.8821, 0.8811, 0.8808, 0.8814, 0.8827, 0.8826, 0.8832, 0.8844, 0.8861, 0.8859, 0.8857, 0.8851]): _vg.add([_i], _w, 'REPLACE')
_vg = ob_cylinder.vertex_groups.new(name='Bone.001')
for _i, _w in zip([0, 2, 4, 6, 8, 10, 12, 14, 16, 18, 20, 22, 24, 26, 28, 30, 32, 34, 36, 37, 38, 39, 40, 41, 42, 43, 44, 45, 46, 47, 48, 49, 50, 51, 52, 53, 72, 73, 74, 75, 76, 77, 78, 79, 80, 81, 82, 83, 84, 85, 86, 87, 88, 89, 126, 127, 128, 129, 130, 131, 132, 133, 134, 135, 136, 137, 138, 139, 140, 141, 142, 143, 144, 145, 146, 147, 148, 149, 150, 151, 152, 153, 154, 155, 156, 157, 158, 159, 160, 161, 234, 235, 236, 237, 238, 239, 240, 241, 242, 243, 244, 245, 246, 247, 248, 249, 250, 251, 252, 253, 254, 255, 256, 257, 258, 259, 260, 261, 262, 263, 264, 265, 266, 267, 268, 269, 270, 271, 272, 273, 274, 275, 276, 277, 278, 279, 280, 281, 282, 283, 284, 285, 286, 287, 288, 289, 290, 291, 292, 293, 294, 295, 296, 297, 298, 299, 300, 301, 302, 303, 304, 305], [0.05824, 0.05805, 0.05653, 0.05057, 0.05693, 0.05865, 0.05858, 0.05394, 0.05914, 0.05971, 0.0583, 0.05205, 0.0572, 0.05746, 0.0556, 0.0476, 0.05418, 0.05455, 0.02858, 0.02872, 0.02911, 0.02971, 0.03045, 0.03122, 0.03195, 0.03254, 0.03292, 0.03305, 0.03292, 0.03254, 0.03195, 0.03122, 0.03044, 0.02971, 0.02911, 0.02871, 0.7846, 0.7838, 0.7827, 0.7813, 0.7798, 0.7784, 0.7773, 0.7766, 0.7763, 0.7766, 0.7773, 0.7784, 0.7798, 0.7813, 0.7827, 0.7838, 0.7846, 0.7849, 0.2625, 0.2626, 0.263, 0.2634, 0.264, 0.2647, 0.2652, 0.2657, 0.266, 0.2661, 0.266, 0.2657, 0.2652, 0.2647, 0.264, 0.2634, 0.263, 0.2626, 0.2651, 0.2653, 0.2657, 0.2664, 0.2671, 0.2677, 0.2681, 0.2685, 0.2686, 0.2684, 0.2679, 0.2675, 0.2669, 0.2662, 0.2655, 0.2651, 0.2649, 0.265, 0.1015, 0.1016, 0.1019, 0.1024, 0.103, 0.1037, 0.1043, 0.1048, 0.1051, 0.1052, 0.1051, 0.1048, 0.1043, 0.1037, 0.103, 0.1024, 0.1019, 0.1016, 0.6796, 0.6789, 0.6779, 0.6767, 0.6754, 0.6742, 0.6733, 0.6727, 0.6725, 0.6727, 0.6733, 0.6742, 0.6754, 0.6767, 0.6779, 0.6789, 0.6796, 0.6798, 0.6806, 0.6804, 0.6797, 0.6787, 0.6775, 0.6763, 0.6751, 0.6741, 0.6735, 0.6733, 0.6735, 0.6741, 0.675, 0.6762, 0.6774, 0.6786, 0.6796, 0.6803, 0.1084, 0.1082, 0.1079, 0.1093, 0.1103, 0.1108, 0.1107, 0.1116, 0.1119, 0.1113, 0.1102, 0.1103, 0.1098, 0.1087, 0.1072, 0.1074, 0.1076, 0.1082]): _vg.add([_i], _w, 'REPLACE')
_vg = ob_cylinder.vertex_groups.new(name='Bone.002')
for _i, _w in zip([36, 37, 38, 39, 40, 41, 42, 43, 44, 45, 46, 47, 48, 49, 50, 51, 52, 53, 72, 73, 74, 75, 76, 77, 78, 79, 80, 81, 82, 83, 84, 85, 86, 87, 88, 89, 108, 109, 110, 111, 112, 113, 114, 115, 116, 117, 118, 119, 120, 121, 122, 123, 124, 125, 126, 127, 128, 129, 130, 131, 132, 133, 134, 135, 136, 137, 138, 139, 140, 141, 142, 143, 216, 217, 218, 219, 220, 221, 222, 223, 224, 225, 226, 227, 228, 229, 230, 231, 232, 233, 234, 235, 236, 237, 238, 239, 240, 241, 242, 243, 244, 245, 246, 247, 248, 249, 250, 251, 252, 253, 254, 255, 256, 257, 258, 259, 260, 261, 262, 263, 264, 265, 266, 267, 268, 269, 270, 271, 272, 273, 274, 275, 276, 277, 278, 279, 280, 281, 282, 283, 284, 285, 286, 287], [0.2369, 0.237, 0.2372, 0.2375, 0.2379, 0.2383, 0.2387, 0.239, 0.2392, 0.2393, 0.2392, 0.239, 0.2387, 0.2383, 0.2379, 0.2375, 0.2372, 0.237, 0.0917, 0.09197, 0.09237, 0.09287, 0.09339, 0.09387, 0.09426, 0.09451, 0.0946, 0.09451, 0.09426, 0.09387, 0.09339, 0.09287, 0.09237, 0.09197, 0.0917, 0.09161, 0.02101, 0.02134, 0.02186, 0.02248, 0.02314, 0.02376, 0.02426, 0.02459, 0.0247, 0.02459, 0.02426, 0.02376, 0.02314, 0.02248, 0.02186, 0.02134, 0.02101, 0.02089, 0.6136, 0.6133, 0.6125, 0.6113, 0.6098, 0.6082, 0.6067, 0.6055, 0.6048, 0.6045, 0.6048, 0.6055, 0.6067, 0.6082, 0.6098, 0.6113, 0.6125, 0.6133, 0.09168, 0.09195, 0.09235, 0.09285, 0.09337, 0.09385, 0.09424, 0.09449, 0.09458, 0.09449, 0.09424, 0.09385, 0.09337, 0.09285, 0.09235, 0.09195, 0.09168, 0.09159, 0.6136, 0.6133, 0.6125, 0.6113, 0.6098, 0.6082, 0.6067, 0.6055, 0.6048, 0.6045, 0.6048, 0.6055, 0.6067, 0.6082, 0.6098, 0.6113, 0.6125, 0.6133, 0.237, 0.2372, 0.2375, 0.2379, 0.2383, 0.2387, 0.239, 0.2392, 0.2393, 0.2392, 0.239, 0.2387, 0.2383, 0.2379, 0.2375, 0.2372, 0.237, 0.2369, 0.02099, 0.02111, 0.02144, 0.02196, 0.02258, 0.02325, 0.02387, 0.02437, 0.0247, 0.02481, 0.02469, 0.02436, 0.02386, 0.02324, 0.02257, 0.02195, 0.02144, 0.0211]): _vg.add([_i], _w, 'REPLACE')
_vg = ob_cylinder.vertex_groups.new(name='Bone.003')
for _i, _w in zip([36, 37, 38, 39, 40, 41, 42, 43, 44, 45, 46, 47, 48, 49, 50, 51, 52, 53, 54, 55, 56, 57, 58, 59, 60, 61, 62, 63, 64, 65, 66, 67, 68, 69, 70, 71, 108, 109, 110, 111, 112, 113, 114, 115, 116, 117, 118, 119, 120, 121, 122, 123, 124, 125, 126, 127, 128, 129, 130, 131, 132, 133, 134, 135, 136, 137, 138, 139, 140, 141, 142, 143, 180, 181, 182, 183, 184, 185, 186, 187, 188, 189, 190, 191, 192, 193, 194, 195, 196, 197, 198, 199, 200, 201, 202, 203, 204, 205, 206, 207, 208, 209, 210, 211, 212, 213, 214, 215, 216, 217, 218, 219, 220, 221, 222, 223, 224, 225, 226, 227, 228, 229, 230, 231, 232, 233, 234, 235, 236, 237, 238, 239, 240, 241, 242, 243, 244, 245, 246, 247, 248, 249, 250, 251, 252, 253, 254, 255, 256, 257, 258, 259, 260, 261, 262, 263, 264, 265, 266, 267, 268, 269], [0.6797, 0.6794, 0.6788, 0.6778, 0.6766, 0.6753, 0.6741, 0.6731, 0.6725, 0.6723, 0.6725, 0.6731, 0.6741, 0.6753, 0.6766, 0.6778, 0.6788, 0.6794, 0.1015, 0.1016, 0.1019, 0.1024, 0.103, 0.1037, 0.1043, 0.1048, 0.1051, 0.1052, 0.1051, 0.1048, 0.1043, 0.1037, 0.103, 0.1024, 0.1019, 0.1016, 0.6794, 0.6788, 0.6778, 0.6766, 0.6753, 0.6741, 0.6731, 0.6725, 0.6723, 0.6725, 0.6731, 0.6741, 0.6753, 0.6766, 0.6778, 0.6788, 0.6794, 0.6797, 0.1015, 0.1016, 0.1019, 0.1024, 0.103, 0.1037, 0.1043, 0.1047, 0.105, 0.1052, 0.105, 0.1047, 0.1043, 0.1037, 0.103, 0.1024, 0.1019, 0.1016, 0.02881, 0.0292, 0.0298, 0.03053, 0.03131, 0.03204, 0.03263, 0.03302, 0.03315, 0.03302, 0.03264, 0.03205, 0.03132, 0.03054, 0.02981, 0.0292, 0.02881, 0.02868, 0.2625, 0.2626, 0.2629, 0.2634, 0.264, 0.2646, 0.2652, 0.2656, 0.2659, 0.266, 0.2659, 0.2656, 0.2652, 0.2646, 0.264, 0.2634, 0.2629, 0.2626, 0.7842, 0.7835, 0.7823, 0.7809, 0.7794, 0.7781, 0.7769, 0.7762, 0.776, 0.7762, 0.7769, 0.7781, 0.7794, 0.7809, 0.7823, 0.7835, 0.7842, 0.7845, 0.2625, 0.2626, 0.2629, 0.2634, 0.264, 0.2646, 0.2652, 0.2656, 0.2659, 0.266, 0.2659, 0.2656, 0.2652, 0.2646, 0.264, 0.2634, 0.2629, 0.2626, 0.0287, 0.0291, 0.0297, 0.03043, 0.03121, 0.03193, 0.03252, 0.0329, 0.03304, 0.0329, 0.03252, 0.03193, 0.03121, 0.03043, 0.0297, 0.0291, 0.0287, 0.02856]): _vg.add([_i], _w, 'REPLACE')
_vg = ob_cylinder.vertex_groups.new(name='Bone.004')
for _i, _w in zip([1, 3, 5, 7, 9, 11, 13, 15, 17, 19, 21, 23, 25, 27, 29, 31, 33, 35, 36, 37, 38, 39, 40, 41, 42, 43, 44, 45, 46, 47, 48, 49, 50, 51, 52, 53, 54, 55, 56, 57, 58, 59, 60, 61, 62, 63, 64, 65, 66, 67, 68, 69, 70, 71, 90, 91, 92, 93, 94, 95, 96, 97, 98, 99, 100, 101, 102, 103, 104, 105, 106, 107, 108, 109, 110, 111, 112, 113, 114, 115, 116, 117, 118, 119, 120, 121, 122, 123, 124, 125, 162, 163, 164, 165, 166, 167, 168, 169, 170, 171, 172, 173, 174, 175, 176, 177, 178, 179, 180, 181, 182, 183, 184, 185, 186, 187, 188, 189, 190, 191, 192, 193, 194, 195, 196, 197, 198, 199, 200, 201, 202, 203, 204, 205, 206, 207, 208, 209, 210, 211, 212, 213, 214, 215, 216, 217, 218, 219, 220, 221, 222, 223, 224, 225, 226, 227, 228, 229, 230, 231, 232, 233], [0.0581, 0.05846, 0.05495, 0.0547, 0.04886, 0.05622, 0.05805, 0.05771, 0.05246, 0.05852, 0.05976, 0.05903, 0.05372, 0.05826, 0.05831, 0.05662, 0.05038, 0.05643, 0.02858, 0.02872, 0.02911, 0.02971, 0.03044, 0.03122, 0.03195, 0.03254, 0.03292, 0.03305, 0.03292, 0.03254, 0.03195, 0.03122, 0.03045, 0.02971, 0.02911, 0.02872, 0.7849, 0.7846, 0.7838, 0.7827, 0.7813, 0.7798, 0.7784, 0.7773, 0.7766, 0.7763, 0.7766, 0.7773, 0.7784, 0.7798, 0.7813, 0.7827, 0.7838, 0.7846, 0.265, 0.2651, 0.2653, 0.2656, 0.2661, 0.2669, 0.2675, 0.268, 0.2683, 0.2685, 0.2685, 0.2682, 0.2676, 0.2671, 0.2665, 0.2658, 0.2652, 0.265, 0.2626, 0.263, 0.2634, 0.264, 0.2647, 0.2652, 0.2657, 0.266, 0.2661, 0.266, 0.2657, 0.2652, 0.2647, 0.264, 0.2634, 0.263, 0.2626, 0.2625, 0.1083, 0.1084, 0.108, 0.108, 0.1079, 0.1094, 0.1105, 0.1109, 0.1106, 0.1115, 0.1118, 0.1114, 0.1102, 0.1102, 0.1097, 0.1087, 0.1074, 0.1079, 0.6804, 0.6797, 0.6787, 0.6774, 0.6762, 0.675, 0.6741, 0.6735, 0.6733, 0.6735, 0.6741, 0.6751, 0.6763, 0.6775, 0.6787, 0.6797, 0.6804, 0.6806, 0.6798, 0.6796, 0.6789, 0.6779, 0.6767, 0.6754, 0.6742, 0.6733, 0.6727, 0.6725, 0.6727, 0.6733, 0.6742, 0.6754, 0.6767, 0.6779, 0.6789, 0.6796, 0.1016, 0.1019, 0.1024, 0.103, 0.1037, 0.1043, 0.1048, 0.1051, 0.1052, 0.1051, 0.1048, 0.1043, 0.1037, 0.103, 0.1024, 0.1019, 0.1016, 0.1015]): _vg.add([_i], _w, 'REPLACE')
_vg = ob_cylinder.vertex_groups.new(name='Bone.005')
for _i, _w in zip([1, 3, 5, 7, 9, 11, 13, 15, 17, 19, 21, 23, 25, 27, 29, 31, 33, 35, 54, 55, 56, 57, 58, 59, 60, 61, 62, 63, 64, 65, 66, 67, 68, 69, 70, 71, 90, 91, 92, 93, 94, 95, 96, 97, 98, 99, 100, 101, 102, 103, 104, 105, 106, 107, 162, 163, 164, 165, 166, 167, 168, 169, 170, 171, 172, 173, 174, 175, 176, 177, 178, 179, 180, 181, 182, 183, 184, 185, 186, 187, 188, 189, 190, 191, 192, 193, 194, 195, 196, 197, 198, 199, 200, 201, 202, 203, 204, 205, 206, 207, 208, 209, 210, 211, 212, 213, 214, 215], [0.9383, 0.9379, 0.9416, 0.9419, 0.9474, 0.9402, 0.9382, 0.9386, 0.9441, 0.9377, 0.9364, 0.9372, 0.9428, 0.938, 0.938, 0.9398, 0.9465, 0.94, 0.1074, 0.1075, 0.1079, 0.1085, 0.1092, 0.1099, 0.1106, 0.1111, 0.1115, 0.1116, 0.1115, 0.1111, 0.1106, 0.1099, 0.1091, 0.1084, 0.1079, 0.1075, 0.7187, 0.7185, 0.7183, 0.7178, 0.7171, 0.7161, 0.7152, 0.7145, 0.7142, 0.7139, 0.7139, 0.7143, 0.7151, 0.7158, 0.7166, 0.7175, 0.7183, 0.7186, 0.885, 0.8849, 0.8852, 0.8852, 0.8852, 0.8836, 0.8824, 0.882, 0.8822, 0.8812, 0.8809, 0.8814, 0.8827, 0.8828, 0.8834, 0.8845, 0.8859, 0.8854, 0.2778, 0.2782, 0.2789, 0.2798, 0.2806, 0.2813, 0.2819, 0.2823, 0.2824, 0.2823, 0.2819, 0.2813, 0.2805, 0.2796, 0.2789, 0.2782, 0.2778, 0.2776, 0.03313, 0.03329, 0.03373, 0.03441, 0.03523, 0.0361, 0.03691, 0.03756, 0.03798, 0.03813, 0.03797, 0.03754, 0.03688, 0.03607, 0.03521, 0.03439, 0.03372, 0.03328]): _vg.add([_i], _w, 'REPLACE')
_m = ob_cylinder.modifiers.new('Armature', 'ARMATURE')
_m.object = ob_armature
ob_armature.location = (0.0, 0.008747, -2.222)
ob_armature.scale = (0.774, 0.774, 0.774)
ob_armature.show_in_front = True
ob_armature.lineart.crease_threshold = 0.0

# ---- collection membership
col_collection.objects.link(ob_cylinder)
col_collection.objects.link(ob_armature)

# ---- scene / render settings (as saved in the file)
scene.frame_start = 1; scene.frame_end = 250; scene.frame_set(1)
scene.render.engine = 'BLENDER_EEVEE_NEXT'
scene.cycles.use_denoising = False
scene.cycles.samples = 128
scene.cycles.sampling_pattern = 'TABULATED_SOBOL'
scene.cycles.use_adaptive_sampling = False
scene.cycles.use_light_tree = False
scene.view_settings.view_transform = 'Filmic'
bpy.context.view_layer.update()

# ---- added for rendering (the .blend has no active camera and no usable light): camera, sun
cam_auto = bpy.data.cameras.new('AutoCamera')
cam_auto.lens = 50.0
cam_auto.sensor_width = 36.0
cam_auto.clip_end = 1000.0
ob_auto_camera = bpy.data.objects.new('AutoCamera', cam_auto)
scene.collection.objects.link(ob_auto_camera)
ob_auto_camera.location = (4.46674, -5.36008, 3.57339)
ob_auto_camera.rotation_euler = (1.09748, -7.21219e-08, 0.694738)
scene.camera = ob_auto_camera
light_auto_sun = bpy.data.lights.new('AutoSun', 'SUN')
light_auto_sun.energy = 3.0
light_auto_sun.angle = 0.0523599
ob_auto_sun = bpy.data.objects.new('AutoSun', light_auto_sun)
scene.collection.objects.link(ob_auto_sun)
ob_auto_sun.rotation_euler = (0.872665, 0.174533, 0.523599)
bpy.context.view_layer.update()
